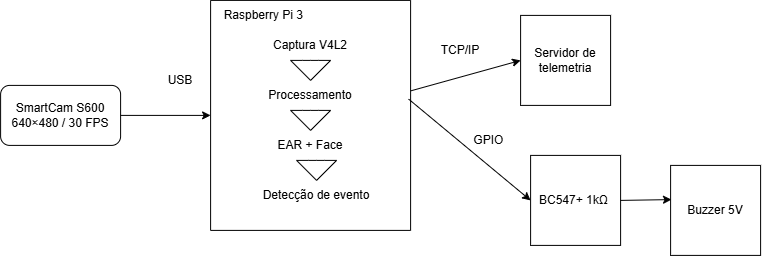

The diagram above was exported from draw.io. Its source (the exported page's mxGraphModel, read from the mxfile embedded in the PNG):
<mxGraphModel dx="1012" dy="507" grid="1" gridSize="10" guides="1" tooltips="1" connect="1" arrows="1" fold="1" page="1" pageScale="1" pageWidth="300" pageHeight="200" math="0" shadow="0">
  <root>
    <mxCell id="0" />
    <mxCell id="1" parent="0" />
    <mxCell id="SVsU0914plucTLkQMOdU-1" parent="1" style="rounded=1;whiteSpace=wrap;html=1;" value="SmartCam S600 640×480 / 30 FPS" vertex="1">
      <mxGeometry height="60" width="120" x="20" y="110" as="geometry" />
    </mxCell>
    <mxCell id="SVsU0914plucTLkQMOdU-2" edge="1" parent="1" source="SVsU0914plucTLkQMOdU-1" style="endArrow=classic;html=1;rounded=0;exitX=1;exitY=0.5;exitDx=0;exitDy=0;entryX=0;entryY=0.5;entryDx=0;entryDy=0;" target="SVsU0914plucTLkQMOdU-4" value="">
      <mxGeometry height="50" relative="1" width="50" as="geometry">
        <mxPoint x="399.5" y="90" as="sourcePoint" />
        <mxPoint x="399.5" y="140" as="targetPoint" />
      </mxGeometry>
    </mxCell>
    <mxCell id="SVsU0914plucTLkQMOdU-3" parent="1" style="text;html=1;whiteSpace=wrap;strokeColor=none;fillColor=none;align=center;verticalAlign=middle;rounded=0;" value="USB" vertex="1">
      <mxGeometry height="30" width="60" x="170" y="90" as="geometry" />
    </mxCell>
    <mxCell id="SVsU0914plucTLkQMOdU-4" parent="1" style="swimlane;startSize=0;" value="" vertex="1">
      <mxGeometry height="230" width="200" x="230" y="25" as="geometry" />
    </mxCell>
    <mxCell id="SVsU0914plucTLkQMOdU-6" parent="SVsU0914plucTLkQMOdU-4" style="text;html=1;whiteSpace=wrap;strokeColor=none;fillColor=none;align=center;verticalAlign=middle;rounded=0;" value="Raspberry Pi 3&amp;nbsp;" vertex="1">
      <mxGeometry height="30" width="90" x="10" as="geometry" />
    </mxCell>
    <mxCell id="SVsU0914plucTLkQMOdU-7" parent="SVsU0914plucTLkQMOdU-4" style="html=1;shadow=0;dashed=0;align=center;verticalAlign=middle;shape=mxgraph.arrows2.arrow;dy=0.6;dx=40;direction=south;notch=0;" value="" vertex="1">
      <mxGeometry height="20" width="40" x="80" y="110" as="geometry" />
    </mxCell>
    <mxCell id="SVsU0914plucTLkQMOdU-11" parent="SVsU0914plucTLkQMOdU-4" style="html=1;shadow=0;dashed=0;align=center;verticalAlign=middle;shape=mxgraph.arrows2.arrow;dy=0.6;dx=40;direction=south;notch=0;" value="" vertex="1">
      <mxGeometry height="20" width="40" x="80" y="60" as="geometry" />
    </mxCell>
    <mxCell id="SVsU0914plucTLkQMOdU-13" parent="SVsU0914plucTLkQMOdU-4" style="text;html=1;whiteSpace=wrap;strokeColor=none;fillColor=none;align=center;verticalAlign=middle;rounded=0;" value="Captura V4L2  " vertex="1">
      <mxGeometry height="30" width="80" x="60" y="30" as="geometry" />
    </mxCell>
    <mxCell id="SVsU0914plucTLkQMOdU-14" parent="SVsU0914plucTLkQMOdU-4" style="text;html=1;whiteSpace=wrap;strokeColor=none;fillColor=none;align=center;verticalAlign=middle;rounded=0;" value="Processamento  " vertex="1">
      <mxGeometry height="30" width="60" x="70" y="80" as="geometry" />
    </mxCell>
    <mxCell id="SVsU0914plucTLkQMOdU-15" parent="SVsU0914plucTLkQMOdU-4" style="text;html=1;whiteSpace=wrap;strokeColor=none;fillColor=none;align=center;verticalAlign=middle;rounded=0;" value="EAR + Face " vertex="1">
      <mxGeometry height="30" width="80" x="60" y="130" as="geometry" />
    </mxCell>
    <mxCell id="SVsU0914plucTLkQMOdU-17" parent="SVsU0914plucTLkQMOdU-4" style="html=1;shadow=0;dashed=0;align=center;verticalAlign=middle;shape=mxgraph.arrows2.arrow;dy=0.6;dx=40;direction=south;notch=0;" value="" vertex="1">
      <mxGeometry height="20" width="40" x="86" y="160" as="geometry" />
    </mxCell>
    <mxCell id="SVsU0914plucTLkQMOdU-18" parent="SVsU0914plucTLkQMOdU-4" style="text;html=1;whiteSpace=wrap;strokeColor=none;fillColor=none;align=center;verticalAlign=middle;rounded=0;" value=" Detecção de evento " vertex="1">
      <mxGeometry height="30" width="110" x="51" y="180" as="geometry" />
    </mxCell>
    <mxCell id="SVsU0914plucTLkQMOdU-19" parent="1" style="whiteSpace=wrap;html=1;aspect=fixed;" value="&amp;nbsp;BC547+ 1kΩ&amp;nbsp;&amp;nbsp;" vertex="1">
      <mxGeometry height="90" width="90" x="550" y="180" as="geometry" />
    </mxCell>
    <mxCell id="SVsU0914plucTLkQMOdU-20" edge="1" parent="1" source="SVsU0914plucTLkQMOdU-4" style="endArrow=classic;html=1;rounded=0;entryX=0;entryY=0.5;entryDx=0;entryDy=0;exitX=0.99;exitY=0.429;exitDx=0;exitDy=0;exitPerimeter=0;" target="SVsU0914plucTLkQMOdU-19" value="">
      <mxGeometry height="50" relative="1" width="50" as="geometry">
        <mxPoint x="290" y="400" as="sourcePoint" />
        <mxPoint x="340" y="350" as="targetPoint" />
      </mxGeometry>
    </mxCell>
    <mxCell id="SVsU0914plucTLkQMOdU-22" parent="1" style="whiteSpace=wrap;html=1;aspect=fixed;" value="Servidor de telemetria" vertex="1">
      <mxGeometry height="90" width="90" x="540" y="40" as="geometry" />
    </mxCell>
    <mxCell id="SVsU0914plucTLkQMOdU-23" parent="1" style="text;html=1;whiteSpace=wrap;strokeColor=none;fillColor=none;align=center;verticalAlign=middle;rounded=0;" value=" GPIO&amp;nbsp;" vertex="1">
      <mxGeometry height="30" width="60" x="480" y="150" as="geometry" />
    </mxCell>
    <mxCell id="SVsU0914plucTLkQMOdU-24" parent="1" style="text;html=1;whiteSpace=wrap;strokeColor=none;fillColor=none;align=center;verticalAlign=middle;rounded=0;" value="TCP/IP" vertex="1">
      <mxGeometry height="30" width="60" x="450" y="60" as="geometry" />
    </mxCell>
    <mxCell id="SVsU0914plucTLkQMOdU-25" parent="1" style="whiteSpace=wrap;html=1;aspect=fixed;" value="Buzzer 5V" vertex="1">
      <mxGeometry height="90" width="90" x="690" y="190" as="geometry" />
    </mxCell>
    <mxCell id="SVsU0914plucTLkQMOdU-26" edge="1" parent="1" source="SVsU0914plucTLkQMOdU-19" style="endArrow=classic;html=1;rounded=0;entryX=0.01;entryY=0.38;entryDx=0;entryDy=0;exitX=1;exitY=0.5;exitDx=0;exitDy=0;entryPerimeter=0;" target="SVsU0914plucTLkQMOdU-25" value="">
      <mxGeometry height="50" relative="1" width="50" as="geometry">
        <mxPoint x="380" y="510" as="sourcePoint" />
        <mxPoint x="304" y="562" as="targetPoint" />
      </mxGeometry>
    </mxCell>
    <mxCell id="SVsU0914plucTLkQMOdU-31" edge="1" parent="1" source="SVsU0914plucTLkQMOdU-4" style="endArrow=classic;html=1;rounded=0;entryX=0;entryY=0.5;entryDx=0;entryDy=0;exitX=1.002;exitY=0.393;exitDx=0;exitDy=0;exitPerimeter=0;" target="SVsU0914plucTLkQMOdU-22" value="">
      <mxGeometry height="50" relative="1" width="50" as="geometry">
        <mxPoint x="450" y="140" as="sourcePoint" />
        <mxPoint x="566" y="218" as="targetPoint" />
      </mxGeometry>
    </mxCell>
  </root>
</mxGraphModel>